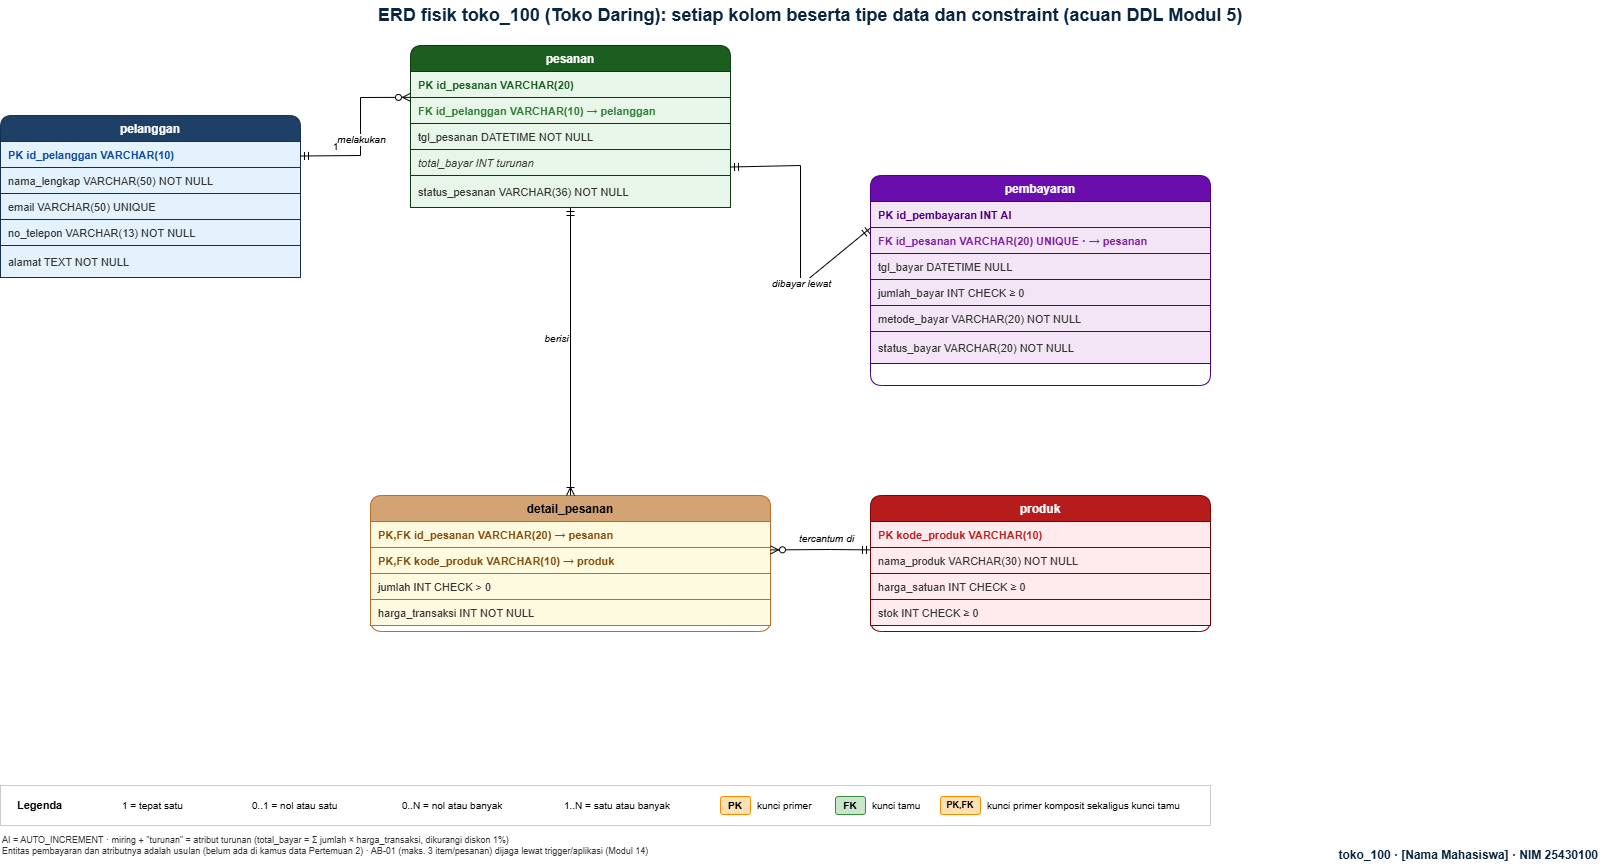

The diagram above was exported from draw.io. Its source (the exported page's mxGraphModel, read from the mxfile embedded in the PNG):
<mxGraphModel dx="1635" dy="892" grid="1" gridSize="10" guides="1" tooltips="1" connect="1" arrows="1" fold="1" page="1" pageScale="1" pageWidth="827" pageHeight="1169" math="0" shadow="0">
  <root>
    <mxCell id="0" />
    <mxCell id="1" parent="0" />
    <mxCell id="title" parent="1" style="text;html=1;strokeColor=none;fillColor=none;align=center;verticalAlign=middle;whiteSpace=wrap;rounded=0;fontSize=18;fontStyle=1;fontColor=#0A2540;" value="ERD fisik toko_100 (Toko Daring): setiap kolom beserta tipe data dan constraint (acuan DDL Modul 5)" vertex="1">
      <mxGeometry height="30" width="1200" x="250" y="25" as="geometry" />
    </mxCell>
    <mxCell id="watermark" parent="1" style="text;html=1;strokeColor=none;fillColor=none;align=right;verticalAlign=middle;whiteSpace=wrap;rounded=0;fontSize=12;fontStyle=1;fontColor=#0A2540;" value="toko_100 · [Nama Mahasiswa] · NIM 25430100" vertex="1">
      <mxGeometry height="20" width="310" x="1330" y="870" as="geometry" />
    </mxCell>
    <mxCell id="t_pelanggan" parent="1" style="swimlane;fontStyle=1;childLayout=stackLayout;horizontal=1;startSize=26;fillColor=#1e3f66;strokeColor=#16304f;fontColor=#ffffff;horizontalStack=0;resizeParent=1;resizeParentWeight=0;resizeLast=0;collapsible=1;rounded=1;shadow=0;comic=0;" value="pelanggan" vertex="1">
      <mxGeometry height="162" width="300" x="40" y="140" as="geometry" />
    </mxCell>
    <mxCell id="pl1" parent="t_pelanggan" style="text;strokeColor=#16304f;fillColor=#e3f2fd;align=left;verticalAlign=middle;spacingLeft=6;spacingRight=6;fontStyle=1;fontSize=11;fontColor=#0d47a1;" value="PK &#09; id_pelanggan &#09; VARCHAR(10)" vertex="1">
      <mxGeometry height="26" width="300" y="26" as="geometry" />
    </mxCell>
    <mxCell id="pl2" parent="t_pelanggan" style="text;strokeColor=#16304f;fillColor=#e3f2fd;align=left;verticalAlign=middle;spacingLeft=6;spacingRight=6;fontSize=11;fontColor=#333333;" value="&#09; nama_lengkap &#09; VARCHAR(50) &#09; NOT NULL" vertex="1">
      <mxGeometry height="26" width="300" y="52" as="geometry" />
    </mxCell>
    <mxCell id="pl3" parent="t_pelanggan" style="text;strokeColor=#16304f;fillColor=#e3f2fd;align=left;verticalAlign=middle;spacingLeft=6;spacingRight=6;fontSize=11;fontColor=#333333;" value="&#09; email &#09; VARCHAR(50) &#09; UNIQUE" vertex="1">
      <mxGeometry height="26" width="300" y="78" as="geometry" />
    </mxCell>
    <mxCell id="pl4" parent="t_pelanggan" style="text;strokeColor=#16304f;fillColor=#e3f2fd;align=left;verticalAlign=middle;spacingLeft=6;spacingRight=6;fontSize=11;fontColor=#333333;" value="&#09; no_telepon &#09; VARCHAR(13) &#09; NOT NULL" vertex="1">
      <mxGeometry height="26" width="300" y="104" as="geometry" />
    </mxCell>
    <mxCell id="pl5" parent="t_pelanggan" style="text;strokeColor=#16304f;fillColor=#e3f2fd;align=left;verticalAlign=middle;spacingLeft=6;spacingRight=6;fontSize=11;fontColor=#333333;" value="&#09; alamat &#09; TEXT &#09; NOT NULL" vertex="1">
      <mxGeometry height="32" width="300" y="130" as="geometry" />
    </mxCell>
    <mxCell id="t_pesanan" parent="1" style="swimlane;fontStyle=1;childLayout=stackLayout;horizontal=1;startSize=26;fillColor=#1b5e20;strokeColor=#0f3812;fontColor=#ffffff;horizontalStack=0;resizeParent=1;resizeParentWeight=0;resizeLast=0;collapsible=1;rounded=1;shadow=0;comic=0;" value="pesanan" vertex="1">
      <mxGeometry height="162" width="320" x="450" y="70" as="geometry" />
    </mxCell>
    <mxCell id="ps1" parent="t_pesanan" style="text;strokeColor=#0f3812;fillColor=#e8f5e9;align=left;verticalAlign=middle;spacingLeft=6;spacingRight=6;fontStyle=1;fontSize=11;fontColor=#1b5e20;" value="PK &#09; id_pesanan &#09; VARCHAR(20)" vertex="1">
      <mxGeometry height="26" width="320" y="26" as="geometry" />
    </mxCell>
    <mxCell id="ps2" parent="t_pesanan" style="text;strokeColor=#0f3812;fillColor=#e8f5e9;align=left;verticalAlign=middle;spacingLeft=6;spacingRight=6;fontSize=11;fontColor=#2e7d32;fontStyle=1;" value="FK &#09; id_pelanggan &#09; VARCHAR(10) &#09; → pelanggan" vertex="1">
      <mxGeometry height="26" width="320" y="52" as="geometry" />
    </mxCell>
    <mxCell id="ps3" parent="t_pesanan" style="text;strokeColor=#0f3812;fillColor=#e8f5e9;align=left;verticalAlign=middle;spacingLeft=6;spacingRight=6;fontSize=11;fontColor=#333333;" value="&#09; tgl_pesanan &#09; DATETIME &#09; NOT NULL" vertex="1">
      <mxGeometry height="26" width="320" y="78" as="geometry" />
    </mxCell>
    <mxCell id="ps4" parent="t_pesanan" style="text;strokeColor=#0f3812;fillColor=#e8f5e9;align=left;verticalAlign=middle;spacingLeft=6;spacingRight=6;fontSize=11;fontColor=#333333;fontStyle=2;" value="&#09; total_bayar &#09; INT &#09; turunan" vertex="1">
      <mxGeometry height="26" width="320" y="104" as="geometry" />
    </mxCell>
    <mxCell id="ps5" parent="t_pesanan" style="text;strokeColor=#0f3812;fillColor=#e8f5e9;align=left;verticalAlign=middle;spacingLeft=6;spacingRight=6;fontSize=11;fontColor=#333333;" value="&#09; status_pesanan &#09; VARCHAR(36) &#09; NOT NULL" vertex="1">
      <mxGeometry height="32" width="320" y="130" as="geometry" />
    </mxCell>
    <mxCell id="t_detail_pesanan" parent="1" style="swimlane;fontStyle=1;childLayout=stackLayout;horizontal=1;startSize=26;fillColor=#d4a373;strokeColor=#bc6c25;fontColor=#000000;horizontalStack=0;resizeParent=1;resizeParentWeight=0;resizeLast=0;collapsible=1;rounded=1;shadow=0;comic=0;" value="detail_pesanan" vertex="1">
      <mxGeometry height="136" width="400" x="410" y="520" as="geometry" />
    </mxCell>
    <mxCell id="dp1" parent="t_detail_pesanan" style="text;strokeColor=#bc6c25;fillColor=#fefae0;align=left;verticalAlign=middle;spacingLeft=6;spacingRight=6;fontStyle=1;fontSize=11;fontColor=#854d0e;" value="PK,FK &#09; id_pesanan &#09; VARCHAR(20) &#09; → pesanan" vertex="1">
      <mxGeometry height="26" width="400" y="26" as="geometry" />
    </mxCell>
    <mxCell id="dp2" parent="t_detail_pesanan" style="text;strokeColor=#bc6c25;fillColor=#fefae0;align=left;verticalAlign=middle;spacingLeft=6;spacingRight=6;fontStyle=1;fontSize=11;fontColor=#854d0e;" value="PK,FK &#09; kode_produk &#09; VARCHAR(10) &#09; → produk" vertex="1">
      <mxGeometry height="26" width="400" y="52" as="geometry" />
    </mxCell>
    <mxCell id="dp3" parent="t_detail_pesanan" style="text;strokeColor=#bc6c25;fillColor=#fefae0;align=left;verticalAlign=middle;spacingLeft=6;spacingRight=6;fontSize=11;fontColor=#333333;" value="&#09; jumlah &#09; INT &#09; CHECK &gt; 0" vertex="1">
      <mxGeometry height="26" width="400" y="78" as="geometry" />
    </mxCell>
    <mxCell id="dp4" parent="t_detail_pesanan" style="text;strokeColor=#bc6c25;fillColor=#fefae0;align=left;verticalAlign=middle;spacingLeft=6;spacingRight=6;fontSize=11;fontColor=#333333;" value="&#09; harga_transaksi &#09; INT &#09; NOT NULL" vertex="1">
      <mxGeometry height="26" width="400" y="104" as="geometry" />
    </mxCell>
    <mxCell id="t_pembayaran" parent="1" style="swimlane;fontStyle=1;childLayout=stackLayout;horizontal=1;startSize=26;fillColor=#6a0dad;strokeColor=#4a0082;fontColor=#ffffff;horizontalStack=0;resizeParent=1;resizeParentWeight=0;resizeLast=0;collapsible=1;rounded=1;shadow=0;comic=0;" value="pembayaran" vertex="1">
      <mxGeometry height="210" width="340" x="910" y="200" as="geometry" />
    </mxCell>
    <mxCell id="pb1" parent="t_pembayaran" style="text;strokeColor=#4a0082;fillColor=#f3e5f5;align=left;verticalAlign=middle;spacingLeft=6;spacingRight=6;fontStyle=1;fontSize=11;fontColor=#4a0082;" value="PK &#09; id_pembayaran &#09; INT &#09; AI" vertex="1">
      <mxGeometry height="26" width="340" y="26" as="geometry" />
    </mxCell>
    <mxCell id="pb2" parent="t_pembayaran" style="text;strokeColor=#4a0082;fillColor=#f3e5f5;align=left;verticalAlign=middle;spacingLeft=6;spacingRight=6;fontSize=11;fontColor=#7b1fa2;fontStyle=1;" value="FK &#09; id_pesanan &#09; VARCHAR(20) &#09; UNIQUE · → pesanan" vertex="1">
      <mxGeometry height="26" width="340" y="52" as="geometry" />
    </mxCell>
    <mxCell id="pb3" parent="t_pembayaran" style="text;strokeColor=#4a0082;fillColor=#f3e5f5;align=left;verticalAlign=middle;spacingLeft=6;spacingRight=6;fontSize=11;fontColor=#333333;" value="&#09; tgl_bayar &#09; DATETIME &#09; NULL" vertex="1">
      <mxGeometry height="26" width="340" y="78" as="geometry" />
    </mxCell>
    <mxCell id="pb4" parent="t_pembayaran" style="text;strokeColor=#4a0082;fillColor=#f3e5f5;align=left;verticalAlign=middle;spacingLeft=6;spacingRight=6;fontSize=11;fontColor=#333333;" value="&#09; jumlah_bayar &#09; INT &#09; CHECK ≥ 0" vertex="1">
      <mxGeometry height="26" width="340" y="104" as="geometry" />
    </mxCell>
    <mxCell id="pb5" parent="t_pembayaran" style="text;strokeColor=#4a0082;fillColor=#f3e5f5;align=left;verticalAlign=middle;spacingLeft=6;spacingRight=6;fontSize=11;fontColor=#333333;" value="&#09; metode_bayar &#09; VARCHAR(20) &#09; NOT NULL" vertex="1">
      <mxGeometry height="26" width="340" y="130" as="geometry" />
    </mxCell>
    <mxCell id="pb6" parent="t_pembayaran" style="text;strokeColor=#4a0082;fillColor=#f3e5f5;align=left;verticalAlign=middle;spacingLeft=6;spacingRight=6;fontSize=11;fontColor=#333333;" value="&#09; status_bayar &#09; VARCHAR(20) &#09; NOT NULL" vertex="1">
      <mxGeometry height="32" width="340" y="156" as="geometry" />
    </mxCell>
    <mxCell id="t_produk" parent="1" style="swimlane;fontStyle=1;childLayout=stackLayout;horizontal=1;startSize=26;fillColor=#b71c1c;strokeColor=#7f0000;fontColor=#ffffff;horizontalStack=0;resizeParent=1;resizeParentWeight=0;resizeLast=0;collapsible=1;rounded=1;shadow=0;comic=0;" value="produk" vertex="1">
      <mxGeometry height="136" width="340" x="910" y="520" as="geometry" />
    </mxCell>
    <mxCell id="pr1" parent="t_produk" style="text;strokeColor=#7f0000;fillColor=#ffebee;align=left;verticalAlign=middle;spacingLeft=6;spacingRight=6;fontStyle=1;fontSize=11;fontColor=#b71c1c;" value="PK &#09; kode_produk &#09; VARCHAR(10)" vertex="1">
      <mxGeometry height="26" width="340" y="26" as="geometry" />
    </mxCell>
    <mxCell id="pr2" parent="t_produk" style="text;strokeColor=#7f0000;fillColor=#ffebee;align=left;verticalAlign=middle;spacingLeft=6;spacingRight=6;fontSize=11;fontColor=#333333;" value="&#09; nama_produk &#09; VARCHAR(30) &#09; NOT NULL" vertex="1">
      <mxGeometry height="26" width="340" y="52" as="geometry" />
    </mxCell>
    <mxCell id="pr3" parent="t_produk" style="text;strokeColor=#7f0000;fillColor=#ffebee;align=left;verticalAlign=middle;spacingLeft=6;spacingRight=6;fontSize=11;fontColor=#333333;" value="&#09; harga_satuan &#09; INT &#09; CHECK ≥ 0" vertex="1">
      <mxGeometry height="26" width="340" y="78" as="geometry" />
    </mxCell>
    <mxCell id="pr4" parent="t_produk" style="text;strokeColor=#7f0000;fillColor=#ffebee;align=left;verticalAlign=middle;spacingLeft=6;spacingRight=6;fontSize=11;fontColor=#333333;" value="&#09; stok &#09; INT &#09; CHECK ≥ 0" vertex="1">
      <mxGeometry height="26" width="340" y="104" as="geometry" />
    </mxCell>
    <mxCell id="rel1" edge="1" parent="1" source="t_pelanggan" style="endArrow=none;html=1;rounded=0;entryX=0;entryY=0.32;entryDx=0;entryDy=0;exitX=1;exitY=0.25;exitDx=0;exitDy=0;startArrow=ERmandOne;startFill=0;endFill=0;endArrow=ERzeroToMany;endFill=0;" target="t_pesanan">
      <mxGeometry relative="1" as="geometry">
        <Array as="points">
          <mxPoint x="400" y="180" />
          <mxPoint x="400" y="122" />
        </Array>
      </mxGeometry>
    </mxCell>
    <mxCell id="lbl1" parent="rel1" style="edgeLabel;html=1;align=center;verticalAlign=middle;resizable=0;points=[];fontSize=10;" value="1" vertex="1">
      <mxGeometry relative="1" x="-0.7" as="geometry">
        <mxPoint x="10" y="-10" as="offset" />
      </mxGeometry>
    </mxCell>
    <mxCell id="lbl1_rel" parent="rel1" style="edgeLabel;html=1;align=center;verticalAlign=middle;resizable=0;points=[];fontSize=10;fontStyle=2;" value="melakukan" vertex="1">
      <mxGeometry relative="1" x="0.1" as="geometry">
        <mxPoint y="15" as="offset" />
      </mxGeometry>
    </mxCell>
    <mxCell id="rel2" edge="1" parent="1" source="t_pesanan" style="endArrow=none;html=1;rounded=0;entryX=0.5;entryY=0;entryDx=0;entryDy=0;exitX=0.5;exitY=1;exitDx=0;exitDy=0;startArrow=ERmandOne;startFill=0;endFill=0;endArrow=ERoneToMany;endFill=0;" target="t_detail_pesanan">
      <mxGeometry relative="1" as="geometry" />
    </mxCell>
    <mxCell id="lbl2" parent="rel2" style="edgeLabel;html=1;align=center;verticalAlign=middle;resizable=0;points=[];fontSize=10;fontStyle=2;" value="berisi" vertex="1">
      <mxGeometry relative="1" x="-0.1" as="geometry">
        <mxPoint x="-15" as="offset" />
      </mxGeometry>
    </mxCell>
    <mxCell id="rel3" edge="1" parent="1" source="t_pesanan" style="endArrow=none;html=1;rounded=0;entryX=0;entryY=0.25;entryDx=0;entryDy=0;exitX=1;exitY=0.75;exitDx=0;exitDy=0;startArrow=ERmandOne;startFill=0;endFill=0;endArrow=ERmandOne;endFill=0;" target="t_pembayaran">
      <mxGeometry relative="1" as="geometry">
        <Array as="points">
          <mxPoint x="840" y="190" />
          <mxPoint x="840" y="310" />
        </Array>
      </mxGeometry>
    </mxCell>
    <mxCell id="lbl3" parent="rel3" style="edgeLabel;html=1;align=center;verticalAlign=middle;resizable=0;points=[];fontSize=10;fontStyle=2;" value="dibayar lewat" vertex="1">
      <mxGeometry relative="1" x="0.2" as="geometry">
        <mxPoint y="20" as="offset" />
      </mxGeometry>
    </mxCell>
    <mxCell id="rel4" edge="1" parent="1" source="t_produk" style="endArrow=none;html=1;rounded=0;entryX=1;entryY=0.4;entryDx=0;entryDy=0;exitX=0;exitY=0.4;exitDx=0;exitDy=0;startArrow=ERmandOne;startFill=0;endFill=0;endArrow=ERzeroToMany;endFill=0;" target="t_detail_pesanan">
      <mxGeometry relative="1" as="geometry">
        <Array as="points">
          <mxPoint x="870" y="574" />
          <mxPoint x="870" y="574" />
        </Array>
      </mxGeometry>
    </mxCell>
    <mxCell id="lbl4" parent="rel4" style="edgeLabel;html=1;align=center;verticalAlign=middle;resizable=0;points=[];fontSize=10;fontStyle=2;" value="tercantum di" vertex="1">
      <mxGeometry relative="1" x="-0.1" as="geometry">
        <mxPoint y="-12" as="offset" />
      </mxGeometry>
    </mxCell>
    <mxCell id="legend_box" parent="1" style="rounded=0;whiteSpace=wrap;html=1;fillColor=none;strokeColor=#cccccc;" value="" vertex="1">
      <mxGeometry height="40" width="1210" x="40" y="810" as="geometry" />
    </mxCell>
    <mxCell id="leg_title" parent="1" style="text;html=1;strokeColor=none;fillColor=none;align=left;verticalAlign=middle;whiteSpace=wrap;rounded=0;fontSize=11;fontStyle=1;" value="Legenda" vertex="1">
      <mxGeometry height="20" width="60" x="55" y="820" as="geometry" />
    </mxCell>
    <mxCell id="leg_sym1" parent="1" style="text;html=1;strokeColor=none;fillColor=none;align=left;verticalAlign=middle;whiteSpace=wrap;rounded=0;fontSize=10;" value="1 = tepat satu" vertex="1">
      <mxGeometry height="20" width="90" x="160" y="820" as="geometry" />
    </mxCell>
    <mxCell id="leg_sym2" parent="1" style="text;html=1;strokeColor=none;fillColor=none;align=left;verticalAlign=middle;whiteSpace=wrap;rounded=0;fontSize=10;" value="0..1 = nol atau satu" vertex="1">
      <mxGeometry height="20" width="110" x="290" y="820" as="geometry" />
    </mxCell>
    <mxCell id="leg_sym3" parent="1" style="text;html=1;strokeColor=none;fillColor=none;align=left;verticalAlign=middle;whiteSpace=wrap;rounded=0;fontSize=10;" value="0..N = nol atau banyak" vertex="1">
      <mxGeometry height="20" width="120" x="440" y="820" as="geometry" />
    </mxCell>
    <mxCell id="leg_sym4" parent="1" style="text;html=1;strokeColor=none;fillColor=none;align=left;verticalAlign=middle;spacingLeft=2;whiteSpace=wrap;rounded=0;fontSize=10;" value="1..N = satu atau banyak" vertex="1">
      <mxGeometry height="20" width="130" x="600" y="820" as="geometry" />
    </mxCell>
    <mxCell id="pk_badge" parent="1" style="rounded=1;whiteSpace=wrap;html=1;fillColor=#ffe0b2;strokeColor=#fb8c00;fontStyle=1;fontSize=10;" value="PK" vertex="1">
      <mxGeometry height="18" width="30" x="760" y="821" as="geometry" />
    </mxCell>
    <mxCell id="pk_desc" parent="1" style="text;html=1;strokeColor=none;fillColor=none;align=left;verticalAlign=middle;whiteSpace=wrap;rounded=0;fontSize=10;" value="kunci primer" vertex="1">
      <mxGeometry height="20" width="70" x="795" y="820" as="geometry" />
    </mxCell>
    <mxCell id="fk_badge" parent="1" style="rounded=1;whiteSpace=wrap;html=1;fillColor=#c8e6c9;strokeColor=#388e3c;fontStyle=1;fontSize=10;" value="FK" vertex="1">
      <mxGeometry height="18" width="30" x="875" y="821" as="geometry" />
    </mxCell>
    <mxCell id="fk_desc" parent="1" style="text;html=1;strokeColor=none;fillColor=none;align=left;verticalAlign=middle;whiteSpace=wrap;rounded=0;fontSize=10;" value="kunci tamu" vertex="1">
      <mxGeometry height="20" width="60" x="910" y="820" as="geometry" />
    </mxCell>
    <mxCell id="pkfk_badge" parent="1" style="rounded=1;whiteSpace=wrap;html=1;fillColor=#ffe0b2;strokeColor=#fb8c00;fontStyle=1;fontSize=9;" value="PK,FK" vertex="1">
      <mxGeometry height="18" width="40" x="980" y="821" as="geometry" />
    </mxCell>
    <mxCell id="pkfk_desc" parent="1" style="text;html=1;strokeColor=none;fillColor=none;align=left;verticalAlign=middle;whiteSpace=wrap;rounded=0;fontSize=10;" value="kunci primer komposit sekaligus kunci tamu" vertex="1">
      <mxGeometry height="20" width="215" x="1025" y="820" as="geometry" />
    </mxCell>
    <mxCell id="desc_bot" parent="1" style="text;html=1;strokeColor=none;fillColor=none;align=left;verticalAlign=middle;whiteSpace=wrap;rounded=0;fontSize=9;fontColor=#333333;" value="AI = AUTO_INCREMENT · miring + &quot;turunan&quot; = atribut turunan (total_bayar = Σ jumlah × harga_transaksi, dikurangi diskon 1%)&#10;Entitas pembayaran dan atributnya adalah usulan (belum ada di kamus data Pertemuan 2) · AB-01 (maks. 3 item/pesanan) dijaga lewat trigger/aplikasi (Modul 14)" vertex="1">
      <mxGeometry height="30" width="1210" x="40" y="855" as="geometry" />
    </mxCell>
  </root>
</mxGraphModel>